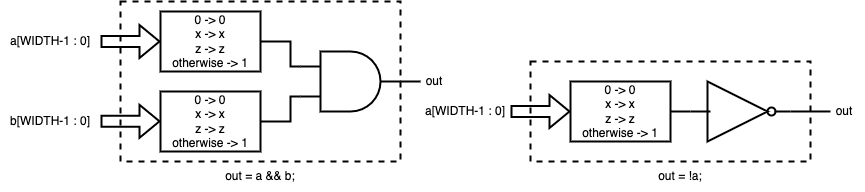

The diagram above was exported from draw.io. Its source (the exported page's mxGraphModel, read from the mxfile embedded in the PNG):
<mxGraphModel dx="1106" dy="775" grid="1" gridSize="10" guides="1" tooltips="1" connect="1" arrows="1" fold="1" page="1" pageScale="1" pageWidth="827" pageHeight="1169" math="0" shadow="0">
  <root>
    <mxCell id="aAXB5CxAXaITssk2ABuq-0" />
    <mxCell id="aAXB5CxAXaITssk2ABuq-1" parent="aAXB5CxAXaITssk2ABuq-0" />
    <mxCell id="aAXB5CxAXaITssk2ABuq-2" value="" style="rounded=0;whiteSpace=wrap;html=1;strokeColor=default;strokeWidth=2;fillColor=none;dashed=1;" parent="aAXB5CxAXaITssk2ABuq-1" vertex="1">
      <mxGeometry x="160" y="120" width="280" height="160" as="geometry" />
    </mxCell>
    <mxCell id="aAXB5CxAXaITssk2ABuq-3" style="edgeStyle=orthogonalEdgeStyle;rounded=0;orthogonalLoop=1;jettySize=auto;html=1;exitX=1;exitY=0.5;exitDx=0;exitDy=0;exitPerimeter=0;endArrow=none;endFill=0;strokeWidth=2;" parent="aAXB5CxAXaITssk2ABuq-1" source="aAXB5CxAXaITssk2ABuq-4" edge="1">
      <mxGeometry relative="1" as="geometry">
        <mxPoint x="460" y="200.18181818181813" as="targetPoint" />
      </mxGeometry>
    </mxCell>
    <mxCell id="aAXB5CxAXaITssk2ABuq-4" value="" style="verticalLabelPosition=bottom;shadow=0;dashed=0;align=center;html=1;verticalAlign=top;shape=mxgraph.electrical.logic_gates.logic_gate;operation=and;strokeColor=default;strokeWidth=2;fillColor=none;" parent="aAXB5CxAXaITssk2ABuq-1" vertex="1">
      <mxGeometry x="340" y="170" width="100" height="60" as="geometry" />
    </mxCell>
    <mxCell id="aAXB5CxAXaITssk2ABuq-5" style="edgeStyle=orthogonalEdgeStyle;rounded=0;orthogonalLoop=1;jettySize=auto;html=1;exitX=1;exitY=0.5;exitDx=0;exitDy=0;entryX=0;entryY=0.25;entryDx=0;entryDy=0;entryPerimeter=0;endArrow=none;endFill=0;strokeWidth=2;" parent="aAXB5CxAXaITssk2ABuq-1" source="aAXB5CxAXaITssk2ABuq-7" target="aAXB5CxAXaITssk2ABuq-4" edge="1">
      <mxGeometry relative="1" as="geometry">
        <mxPoint x="300" y="145" as="sourcePoint" />
        <Array as="points">
          <mxPoint x="330" y="160" />
          <mxPoint x="330" y="185" />
        </Array>
      </mxGeometry>
    </mxCell>
    <mxCell id="aAXB5CxAXaITssk2ABuq-6" style="edgeStyle=orthogonalEdgeStyle;rounded=0;orthogonalLoop=1;jettySize=auto;html=1;exitX=1;exitY=0.5;exitDx=0;exitDy=0;entryX=0;entryY=0.75;entryDx=0;entryDy=0;entryPerimeter=0;endArrow=none;endFill=0;strokeWidth=2;" parent="aAXB5CxAXaITssk2ABuq-1" source="aAXB5CxAXaITssk2ABuq-8" target="aAXB5CxAXaITssk2ABuq-4" edge="1">
      <mxGeometry relative="1" as="geometry">
        <mxPoint x="300" y="250" as="sourcePoint" />
        <Array as="points">
          <mxPoint x="330" y="240" />
          <mxPoint x="330" y="215" />
        </Array>
      </mxGeometry>
    </mxCell>
    <mxCell id="aAXB5CxAXaITssk2ABuq-7" value="&lt;span&gt;0 -&amp;gt; 0&lt;/span&gt;&lt;br&gt;&lt;span&gt;x -&amp;gt; x&lt;/span&gt;&lt;br&gt;&lt;span&gt;z -&amp;gt; z&lt;/span&gt;&lt;br&gt;&lt;span&gt;otherwise -&amp;gt; 1&lt;/span&gt;" style="rounded=0;whiteSpace=wrap;html=1;strokeColor=default;strokeWidth=2;fillColor=none;" parent="aAXB5CxAXaITssk2ABuq-1" vertex="1">
      <mxGeometry x="200" y="130" width="100" height="60" as="geometry" />
    </mxCell>
    <mxCell id="aAXB5CxAXaITssk2ABuq-8" value="&lt;span&gt;0 -&amp;gt; 0&lt;/span&gt;&lt;br&gt;&lt;span&gt;x -&amp;gt; x&lt;/span&gt;&lt;br&gt;&lt;span&gt;z -&amp;gt; z&lt;/span&gt;&lt;br&gt;&lt;span&gt;otherwise -&amp;gt; 1&lt;/span&gt;" style="rounded=0;whiteSpace=wrap;html=1;strokeColor=default;strokeWidth=2;fillColor=none;" parent="aAXB5CxAXaITssk2ABuq-1" vertex="1">
      <mxGeometry x="200" y="210" width="100" height="60" as="geometry" />
    </mxCell>
    <mxCell id="aAXB5CxAXaITssk2ABuq-9" value="" style="shape=flexArrow;endArrow=classic;html=1;rounded=0;strokeWidth=2;entryX=0;entryY=0.5;entryDx=0;entryDy=0;" parent="aAXB5CxAXaITssk2ABuq-1" target="aAXB5CxAXaITssk2ABuq-7" edge="1">
      <mxGeometry width="50" height="50" relative="1" as="geometry">
        <mxPoint x="140" y="160" as="sourcePoint" />
        <mxPoint x="260" y="120" as="targetPoint" />
      </mxGeometry>
    </mxCell>
    <mxCell id="aAXB5CxAXaITssk2ABuq-10" value="" style="shape=flexArrow;endArrow=classic;html=1;rounded=0;strokeWidth=2;entryX=0;entryY=0.5;entryDx=0;entryDy=0;" parent="aAXB5CxAXaITssk2ABuq-1" edge="1">
      <mxGeometry width="50" height="50" relative="1" as="geometry">
        <mxPoint x="140" y="239.81999999999994" as="sourcePoint" />
        <mxPoint x="200" y="239.81999999999994" as="targetPoint" />
      </mxGeometry>
    </mxCell>
    <mxCell id="aAXB5CxAXaITssk2ABuq-11" value="" style="rounded=0;whiteSpace=wrap;html=1;strokeColor=default;strokeWidth=2;fillColor=none;dashed=1;" parent="aAXB5CxAXaITssk2ABuq-1" vertex="1">
      <mxGeometry x="570" y="180" width="280" height="100" as="geometry" />
    </mxCell>
    <mxCell id="aAXB5CxAXaITssk2ABuq-12" value="&lt;span&gt;0 -&amp;gt; 0&lt;/span&gt;&lt;br&gt;&lt;span&gt;x -&amp;gt; x&lt;/span&gt;&lt;br&gt;&lt;span&gt;z -&amp;gt; z&lt;/span&gt;&lt;br&gt;&lt;span&gt;otherwise -&amp;gt; 1&lt;/span&gt;" style="rounded=0;whiteSpace=wrap;html=1;strokeColor=default;strokeWidth=2;fillColor=none;" parent="aAXB5CxAXaITssk2ABuq-1" vertex="1">
      <mxGeometry x="610" y="200" width="100" height="60" as="geometry" />
    </mxCell>
    <mxCell id="aAXB5CxAXaITssk2ABuq-13" value="" style="shape=flexArrow;endArrow=classic;html=1;rounded=0;strokeWidth=2;entryX=0;entryY=0.5;entryDx=0;entryDy=0;" parent="aAXB5CxAXaITssk2ABuq-1" target="aAXB5CxAXaITssk2ABuq-12" edge="1">
      <mxGeometry width="50" height="50" relative="1" as="geometry">
        <mxPoint x="549.9999999999998" y="230" as="sourcePoint" />
        <mxPoint x="670" y="190" as="targetPoint" />
      </mxGeometry>
    </mxCell>
    <mxCell id="aAXB5CxAXaITssk2ABuq-14" value="" style="edgeStyle=orthogonalEdgeStyle;rounded=0;orthogonalLoop=1;jettySize=auto;html=1;endArrow=none;endFill=0;strokeWidth=2;" parent="aAXB5CxAXaITssk2ABuq-1" source="aAXB5CxAXaITssk2ABuq-16" target="aAXB5CxAXaITssk2ABuq-12" edge="1">
      <mxGeometry relative="1" as="geometry" />
    </mxCell>
    <mxCell id="aAXB5CxAXaITssk2ABuq-15" style="edgeStyle=orthogonalEdgeStyle;rounded=0;orthogonalLoop=1;jettySize=auto;html=1;exitX=1;exitY=0.5;exitDx=0;exitDy=0;exitPerimeter=0;endArrow=none;endFill=0;strokeWidth=2;" parent="aAXB5CxAXaITssk2ABuq-1" source="aAXB5CxAXaITssk2ABuq-16" edge="1">
      <mxGeometry relative="1" as="geometry">
        <mxPoint x="870" y="229.9743589743589" as="targetPoint" />
      </mxGeometry>
    </mxCell>
    <mxCell id="aAXB5CxAXaITssk2ABuq-16" value="" style="verticalLabelPosition=bottom;shadow=0;dashed=0;align=center;html=1;verticalAlign=top;shape=mxgraph.electrical.logic_gates.inverter_2;strokeColor=default;strokeWidth=2;fillColor=none;" parent="aAXB5CxAXaITssk2ABuq-1" vertex="1">
      <mxGeometry x="730" y="200" width="100" height="60" as="geometry" />
    </mxCell>
    <mxCell id="aAXB5CxAXaITssk2ABuq-17" value="out = a &amp;amp;&amp;amp; b;" style="text;html=1;strokeColor=none;fillColor=none;align=center;verticalAlign=middle;whiteSpace=wrap;rounded=0;dashed=1;" parent="aAXB5CxAXaITssk2ABuq-1" vertex="1">
      <mxGeometry x="240" y="280" width="120" height="30" as="geometry" />
    </mxCell>
    <mxCell id="aAXB5CxAXaITssk2ABuq-18" value="out = !a;" style="text;html=1;strokeColor=none;fillColor=none;align=center;verticalAlign=middle;whiteSpace=wrap;rounded=0;dashed=1;" parent="aAXB5CxAXaITssk2ABuq-1" vertex="1">
      <mxGeometry x="660" y="280" width="120" height="30" as="geometry" />
    </mxCell>
    <mxCell id="aAXB5CxAXaITssk2ABuq-19" value="a[WIDTH-1 : 0]" style="text;html=1;strokeColor=none;fillColor=none;align=center;verticalAlign=middle;whiteSpace=wrap;rounded=0;dashed=1;" parent="aAXB5CxAXaITssk2ABuq-1" vertex="1">
      <mxGeometry x="40" y="145" width="100" height="30" as="geometry" />
    </mxCell>
    <mxCell id="aAXB5CxAXaITssk2ABuq-20" value="b[WIDTH-1 : 0]" style="text;html=1;strokeColor=none;fillColor=none;align=center;verticalAlign=middle;whiteSpace=wrap;rounded=0;dashed=1;" parent="aAXB5CxAXaITssk2ABuq-1" vertex="1">
      <mxGeometry x="40" y="225" width="100" height="30" as="geometry" />
    </mxCell>
    <mxCell id="aAXB5CxAXaITssk2ABuq-21" value="a[WIDTH-1 : 0]" style="text;html=1;strokeColor=none;fillColor=none;align=center;verticalAlign=middle;whiteSpace=wrap;rounded=0;dashed=1;" parent="aAXB5CxAXaITssk2ABuq-1" vertex="1">
      <mxGeometry x="460" y="215" width="90" height="30" as="geometry" />
    </mxCell>
    <mxCell id="aAXB5CxAXaITssk2ABuq-22" value="out" style="text;html=1;strokeColor=none;fillColor=none;align=center;verticalAlign=middle;whiteSpace=wrap;rounded=0;dashed=1;" parent="aAXB5CxAXaITssk2ABuq-1" vertex="1">
      <mxGeometry x="454" y="185" width="40" height="30" as="geometry" />
    </mxCell>
    <mxCell id="aAXB5CxAXaITssk2ABuq-23" value="out" style="text;html=1;strokeColor=none;fillColor=none;align=center;verticalAlign=middle;whiteSpace=wrap;rounded=0;dashed=1;" parent="aAXB5CxAXaITssk2ABuq-1" vertex="1">
      <mxGeometry x="864" y="215" width="40" height="30" as="geometry" />
    </mxCell>
  </root>
</mxGraphModel>